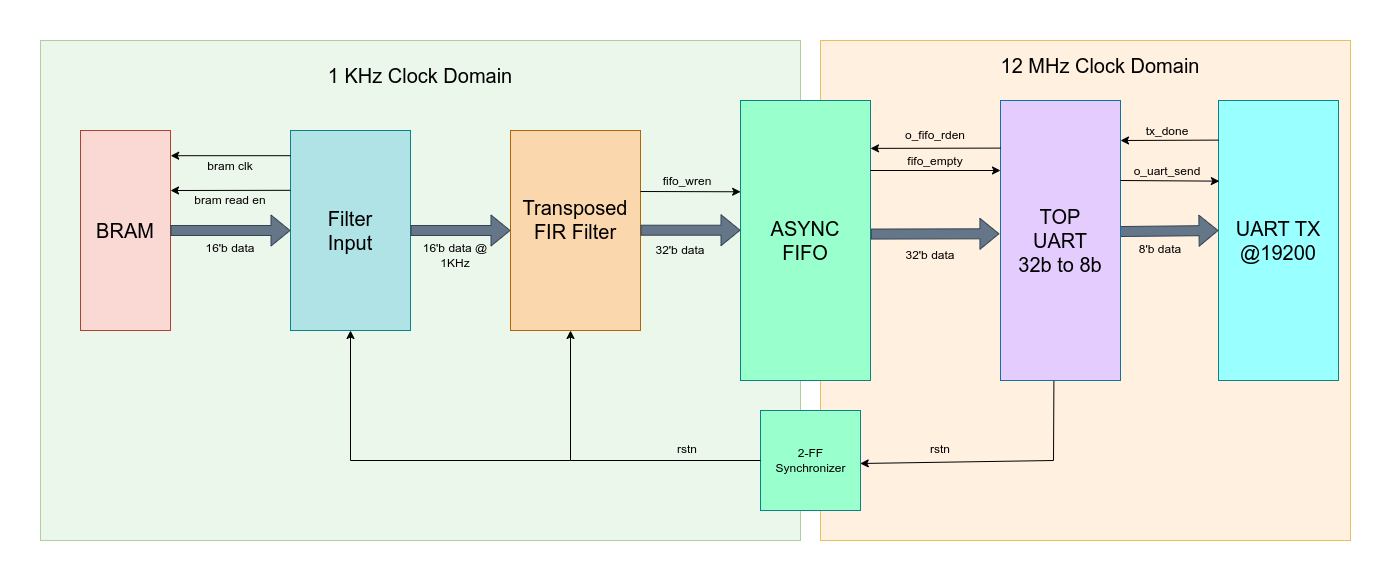

The diagram above was exported from draw.io. Its source (the exported page's mxGraphModel, read from the mxfile embedded in the PNG):
<mxGraphModel dx="2544" dy="1214" grid="1" gridSize="10" guides="1" tooltips="1" connect="1" arrows="1" fold="1" page="1" pageScale="1" pageWidth="850" pageHeight="1100" math="0" shadow="0">
  <root>
    <mxCell id="0" />
    <mxCell id="1" parent="0" />
    <mxCell id="8NSS0EvIRzjSnKv2JXtA-55" value="" style="rounded=0;whiteSpace=wrap;html=1;fillColor=#FFE6CC;strokeColor=#d79b00;gradientColor=none;opacity=60;" parent="1" vertex="1">
      <mxGeometry x="690" y="300" width="530" height="500" as="geometry" />
    </mxCell>
    <mxCell id="8NSS0EvIRzjSnKv2JXtA-53" value="" style="rounded=0;whiteSpace=wrap;html=1;fillColor=#DFF2DE;strokeColor=#82b366;opacity=60;" parent="1" vertex="1">
      <mxGeometry x="-90" y="300" width="760" height="500" as="geometry" />
    </mxCell>
    <mxCell id="8NSS0EvIRzjSnKv2JXtA-11" value="" style="group;fillColor=#b0e3e6;strokeColor=#0e8088;" parent="1" vertex="1" connectable="0">
      <mxGeometry x="160" y="390" width="120" height="200" as="geometry" />
    </mxCell>
    <mxCell id="8NSS0EvIRzjSnKv2JXtA-7" value="" style="rounded=0;whiteSpace=wrap;html=1;fillColor=#b0e3e6;strokeColor=#0e8088;" parent="8NSS0EvIRzjSnKv2JXtA-11" vertex="1">
      <mxGeometry width="120" height="200" as="geometry" />
    </mxCell>
    <mxCell id="8NSS0EvIRzjSnKv2JXtA-8" value="&lt;font style=&quot;font-size: 20px;&quot;&gt;Filter Input&lt;/font&gt;" style="text;html=1;align=center;verticalAlign=middle;whiteSpace=wrap;rounded=0;" parent="8NSS0EvIRzjSnKv2JXtA-11" vertex="1">
      <mxGeometry x="30" y="67.5" width="60" height="65" as="geometry" />
    </mxCell>
    <mxCell id="8NSS0EvIRzjSnKv2JXtA-17" value="" style="group" parent="1" vertex="1" connectable="0">
      <mxGeometry x="-50" y="390" width="90" height="200" as="geometry" />
    </mxCell>
    <mxCell id="8NSS0EvIRzjSnKv2JXtA-13" value="" style="rounded=0;whiteSpace=wrap;html=1;fillColor=#fad9d5;strokeColor=#ae4132;" parent="8NSS0EvIRzjSnKv2JXtA-17" vertex="1">
      <mxGeometry width="90" height="200" as="geometry" />
    </mxCell>
    <mxCell id="8NSS0EvIRzjSnKv2JXtA-14" value="&lt;font style=&quot;font-size: 20px;&quot;&gt;BRAM&lt;/font&gt;" style="text;html=1;align=center;verticalAlign=middle;whiteSpace=wrap;rounded=0;" parent="8NSS0EvIRzjSnKv2JXtA-17" vertex="1">
      <mxGeometry x="15" y="85" width="60" height="30" as="geometry" />
    </mxCell>
    <mxCell id="8NSS0EvIRzjSnKv2JXtA-21" value="" style="group;fillColor=#99FFCC;strokeColor=#0e8088;" parent="1" vertex="1" connectable="0">
      <mxGeometry x="610" y="360" width="130" height="280" as="geometry" />
    </mxCell>
    <mxCell id="8NSS0EvIRzjSnKv2JXtA-19" value="" style="rounded=0;whiteSpace=wrap;html=1;fillColor=#99FFCC;strokeColor=#0e8088;" parent="8NSS0EvIRzjSnKv2JXtA-21" vertex="1">
      <mxGeometry width="130" height="280" as="geometry" />
    </mxCell>
    <mxCell id="8NSS0EvIRzjSnKv2JXtA-20" value="&lt;font style=&quot;font-size: 20px;&quot;&gt;ASYNC FIFO&lt;/font&gt;" style="text;html=1;align=center;verticalAlign=middle;whiteSpace=wrap;rounded=0;" parent="8NSS0EvIRzjSnKv2JXtA-21" vertex="1">
      <mxGeometry x="30" y="117.5" width="70" height="45" as="geometry" />
    </mxCell>
    <mxCell id="8NSS0EvIRzjSnKv2JXtA-24" value="" style="group" parent="1" vertex="1" connectable="0">
      <mxGeometry x="1088" y="360" width="120" height="280" as="geometry" />
    </mxCell>
    <mxCell id="8NSS0EvIRzjSnKv2JXtA-22" value="" style="rounded=0;whiteSpace=wrap;html=1;fillColor=#99FFFF;strokeColor=#0e8088;" parent="8NSS0EvIRzjSnKv2JXtA-24" vertex="1">
      <mxGeometry width="120" height="280" as="geometry" />
    </mxCell>
    <mxCell id="8NSS0EvIRzjSnKv2JXtA-23" value="&lt;font style=&quot;font-size: 20px;&quot;&gt;UART TX&lt;br&gt;@19200&lt;/font&gt;" style="text;html=1;align=center;verticalAlign=middle;whiteSpace=wrap;rounded=0;" parent="8NSS0EvIRzjSnKv2JXtA-24" vertex="1">
      <mxGeometry x="10" y="107.5" width="100" height="65" as="geometry" />
    </mxCell>
    <mxCell id="A8UAxKTljbvENQIlIrYm-1" value="" style="shape=flexArrow;endArrow=classic;html=1;rounded=0;exitX=0.987;exitY=0.468;exitDx=0;exitDy=0;exitPerimeter=0;fillColor=#647687;strokeColor=#314354;" parent="8NSS0EvIRzjSnKv2JXtA-24" source="8NSS0EvIRzjSnKv2JXtA-25" edge="1">
      <mxGeometry width="50" height="50" relative="1" as="geometry">
        <mxPoint x="-70" y="131" as="sourcePoint" />
        <mxPoint y="130" as="targetPoint" />
      </mxGeometry>
    </mxCell>
    <mxCell id="8NSS0EvIRzjSnKv2JXtA-27" value="" style="shape=flexArrow;endArrow=classic;html=1;rounded=0;entryX=-0.009;entryY=0.476;entryDx=0;entryDy=0;entryPerimeter=0;exitX=1.003;exitY=0.477;exitDx=0;exitDy=0;exitPerimeter=0;fillColor=#647687;strokeColor=#314354;" parent="1" source="8NSS0EvIRzjSnKv2JXtA-19" target="8NSS0EvIRzjSnKv2JXtA-25" edge="1">
      <mxGeometry width="50" height="50" relative="1" as="geometry">
        <mxPoint x="710" y="540" as="sourcePoint" />
        <mxPoint x="760" y="490" as="targetPoint" />
      </mxGeometry>
    </mxCell>
    <mxCell id="8NSS0EvIRzjSnKv2JXtA-29" value="" style="group" parent="1" vertex="1" connectable="0">
      <mxGeometry x="870" y="360" width="120" height="280" as="geometry" />
    </mxCell>
    <mxCell id="8NSS0EvIRzjSnKv2JXtA-25" value="" style="rounded=0;whiteSpace=wrap;html=1;fillColor=#E5CCFF;strokeColor=#10739e;" parent="8NSS0EvIRzjSnKv2JXtA-29" vertex="1">
      <mxGeometry width="120" height="280" as="geometry" />
    </mxCell>
    <mxCell id="8NSS0EvIRzjSnKv2JXtA-26" value="&lt;font style=&quot;font-size: 20px;&quot;&gt;TOP&lt;br&gt;UART 32b to 8b&lt;/font&gt;" style="text;html=1;align=center;verticalAlign=middle;whiteSpace=wrap;rounded=0;" parent="8NSS0EvIRzjSnKv2JXtA-29" vertex="1">
      <mxGeometry x="15" y="92.5" width="90" height="95" as="geometry" />
    </mxCell>
    <mxCell id="8NSS0EvIRzjSnKv2JXtA-30" value="32'b data" style="text;html=1;align=center;verticalAlign=middle;whiteSpace=wrap;rounded=0;" parent="1" vertex="1">
      <mxGeometry x="770" y="500" width="60" height="30" as="geometry" />
    </mxCell>
    <mxCell id="8NSS0EvIRzjSnKv2JXtA-31" value="" style="endArrow=classic;html=1;rounded=0;exitX=0.002;exitY=0.17;exitDx=0;exitDy=0;exitPerimeter=0;entryX=1;entryY=0.171;entryDx=0;entryDy=0;entryPerimeter=0;" parent="1" source="8NSS0EvIRzjSnKv2JXtA-25" target="8NSS0EvIRzjSnKv2JXtA-19" edge="1">
      <mxGeometry width="50" height="50" relative="1" as="geometry">
        <mxPoint x="780" y="410" as="sourcePoint" />
        <mxPoint x="830" y="360" as="targetPoint" />
      </mxGeometry>
    </mxCell>
    <mxCell id="8NSS0EvIRzjSnKv2JXtA-32" value="o_fifo_rden" style="text;html=1;align=center;verticalAlign=middle;whiteSpace=wrap;rounded=0;" parent="1" vertex="1">
      <mxGeometry x="770" y="390" width="70" height="10" as="geometry" />
    </mxCell>
    <mxCell id="8NSS0EvIRzjSnKv2JXtA-33" value="" style="endArrow=classic;html=1;rounded=0;entryX=0;entryY=0.25;entryDx=0;entryDy=0;" parent="1" target="8NSS0EvIRzjSnKv2JXtA-25" edge="1">
      <mxGeometry width="50" height="50" relative="1" as="geometry">
        <mxPoint x="740" y="430" as="sourcePoint" />
        <mxPoint x="790" y="380" as="targetPoint" />
      </mxGeometry>
    </mxCell>
    <mxCell id="8NSS0EvIRzjSnKv2JXtA-34" value="fifo_empty" style="text;html=1;align=center;verticalAlign=middle;whiteSpace=wrap;rounded=0;" parent="1" vertex="1">
      <mxGeometry x="770" y="416" width="70" height="10" as="geometry" />
    </mxCell>
    <mxCell id="8NSS0EvIRzjSnKv2JXtA-35" value="" style="shape=flexArrow;endArrow=classic;html=1;rounded=0;entryX=0;entryY=0.5;entryDx=0;entryDy=0;exitX=1;exitY=0.5;exitDx=0;exitDy=0;fillColor=#647687;strokeColor=#314354;" parent="1" source="8NSS0EvIRzjSnKv2JXtA-13" target="8NSS0EvIRzjSnKv2JXtA-7" edge="1">
      <mxGeometry width="50" height="50" relative="1" as="geometry">
        <mxPoint x="90" y="490" as="sourcePoint" />
        <mxPoint x="140" y="440" as="targetPoint" />
      </mxGeometry>
    </mxCell>
    <mxCell id="8NSS0EvIRzjSnKv2JXtA-37" value="16'b data" style="text;html=1;align=center;verticalAlign=middle;whiteSpace=wrap;rounded=0;" parent="1" vertex="1">
      <mxGeometry x="70" y="498" width="60" height="20" as="geometry" />
    </mxCell>
    <mxCell id="8NSS0EvIRzjSnKv2JXtA-38" value="" style="endArrow=classic;html=1;rounded=0;entryX=1;entryY=0.25;entryDx=0;entryDy=0;exitX=-0.001;exitY=0.299;exitDx=0;exitDy=0;exitPerimeter=0;" parent="1" source="8NSS0EvIRzjSnKv2JXtA-7" edge="1">
      <mxGeometry width="50" height="50" relative="1" as="geometry">
        <mxPoint x="160" y="450" as="sourcePoint" />
        <mxPoint x="40" y="450" as="targetPoint" />
      </mxGeometry>
    </mxCell>
    <mxCell id="8NSS0EvIRzjSnKv2JXtA-39" value="" style="endArrow=classic;html=1;rounded=0;entryX=1.002;entryY=0.126;entryDx=0;entryDy=0;exitX=0;exitY=0.126;exitDx=0;exitDy=0;exitPerimeter=0;entryPerimeter=0;" parent="1" source="8NSS0EvIRzjSnKv2JXtA-7" target="8NSS0EvIRzjSnKv2JXtA-13" edge="1">
      <mxGeometry width="50" height="50" relative="1" as="geometry">
        <mxPoint x="160" y="415.2" as="sourcePoint" />
        <mxPoint x="40" y="415.2" as="targetPoint" />
      </mxGeometry>
    </mxCell>
    <mxCell id="8NSS0EvIRzjSnKv2JXtA-40" value="bram read en" style="text;html=1;align=center;verticalAlign=middle;whiteSpace=wrap;rounded=0;" parent="1" vertex="1">
      <mxGeometry x="60" y="450" width="80" height="20" as="geometry" />
    </mxCell>
    <mxCell id="8NSS0EvIRzjSnKv2JXtA-41" value="bram clk" style="text;html=1;align=center;verticalAlign=middle;whiteSpace=wrap;rounded=0;" parent="1" vertex="1">
      <mxGeometry x="70" y="416" width="60" height="20" as="geometry" />
    </mxCell>
    <mxCell id="8NSS0EvIRzjSnKv2JXtA-42" value="" style="group" parent="1" vertex="1" connectable="0">
      <mxGeometry x="380" y="390" width="130" height="200" as="geometry" />
    </mxCell>
    <mxCell id="8NSS0EvIRzjSnKv2JXtA-9" value="" style="rounded=0;whiteSpace=wrap;html=1;fillColor=#fad7ac;strokeColor=#b46504;" parent="8NSS0EvIRzjSnKv2JXtA-42" vertex="1">
      <mxGeometry width="130" height="200" as="geometry" />
    </mxCell>
    <mxCell id="8NSS0EvIRzjSnKv2JXtA-10" value="&lt;font style=&quot;font-size: 20px;&quot;&gt;Transposed FIR Filter&lt;/font&gt;" style="text;html=1;align=center;verticalAlign=middle;whiteSpace=wrap;rounded=0;" parent="8NSS0EvIRzjSnKv2JXtA-42" vertex="1">
      <mxGeometry x="23.214285714285715" y="42.5" width="83.57142857142857" height="92.5" as="geometry" />
    </mxCell>
    <mxCell id="8NSS0EvIRzjSnKv2JXtA-45" value="" style="shape=flexArrow;endArrow=classic;html=1;rounded=0;entryX=0;entryY=0.5;entryDx=0;entryDy=0;fillColor=#647687;strokeColor=#314354;" parent="1" target="8NSS0EvIRzjSnKv2JXtA-9" edge="1">
      <mxGeometry width="50" height="50" relative="1" as="geometry">
        <mxPoint x="280" y="490" as="sourcePoint" />
        <mxPoint x="330" y="440" as="targetPoint" />
      </mxGeometry>
    </mxCell>
    <mxCell id="8NSS0EvIRzjSnKv2JXtA-46" value="16'b data @ 1KHz" style="text;html=1;align=center;verticalAlign=middle;whiteSpace=wrap;rounded=0;" parent="1" vertex="1">
      <mxGeometry x="290" y="500" width="70" height="30" as="geometry" />
    </mxCell>
    <mxCell id="8NSS0EvIRzjSnKv2JXtA-47" value="" style="shape=flexArrow;endArrow=classic;html=1;rounded=0;entryX=0;entryY=0.5;entryDx=0;entryDy=0;fillColor=#647687;strokeColor=#314354;" parent="1" edge="1">
      <mxGeometry width="50" height="50" relative="1" as="geometry">
        <mxPoint x="510" y="489.71" as="sourcePoint" />
        <mxPoint x="610" y="489.71" as="targetPoint" />
      </mxGeometry>
    </mxCell>
    <mxCell id="8NSS0EvIRzjSnKv2JXtA-48" value="32'b data" style="text;html=1;align=center;verticalAlign=middle;whiteSpace=wrap;rounded=0;" parent="1" vertex="1">
      <mxGeometry x="520" y="500" width="60" height="20" as="geometry" />
    </mxCell>
    <mxCell id="8NSS0EvIRzjSnKv2JXtA-49" value="" style="endArrow=classic;html=1;rounded=0;entryX=0.001;entryY=0.326;entryDx=0;entryDy=0;entryPerimeter=0;" parent="1" target="8NSS0EvIRzjSnKv2JXtA-19" edge="1">
      <mxGeometry width="50" height="50" relative="1" as="geometry">
        <mxPoint x="510" y="451" as="sourcePoint" />
        <mxPoint x="560" y="401" as="targetPoint" />
      </mxGeometry>
    </mxCell>
    <mxCell id="8NSS0EvIRzjSnKv2JXtA-50" value="fifo_wren" style="text;html=1;align=center;verticalAlign=middle;whiteSpace=wrap;rounded=0;" parent="1" vertex="1">
      <mxGeometry x="527" y="431" width="60" height="20" as="geometry" />
    </mxCell>
    <mxCell id="8NSS0EvIRzjSnKv2JXtA-54" value="&lt;font style=&quot;font-size: 20px;&quot;&gt;1 KHz Clock Domain&lt;/font&gt;" style="text;html=1;align=center;verticalAlign=middle;whiteSpace=wrap;rounded=0;" parent="1" vertex="1">
      <mxGeometry x="195" y="310" width="190" height="50" as="geometry" />
    </mxCell>
    <mxCell id="8NSS0EvIRzjSnKv2JXtA-56" value="&lt;font style=&quot;font-size: 20px;&quot;&gt;12 MHz Clock Domain&lt;/font&gt;" style="text;html=1;align=center;verticalAlign=middle;whiteSpace=wrap;rounded=0;" parent="1" vertex="1">
      <mxGeometry x="850" y="300" width="240" height="50" as="geometry" />
    </mxCell>
    <mxCell id="8NSS0EvIRzjSnKv2JXtA-61" value="" style="group;fillColor=#b0e3e6;strokeColor=#0e8088;" parent="1" vertex="1" connectable="0">
      <mxGeometry x="630" y="670" width="100" height="100" as="geometry" />
    </mxCell>
    <mxCell id="8NSS0EvIRzjSnKv2JXtA-58" value="" style="whiteSpace=wrap;html=1;aspect=fixed;fillColor=#99FFCC;strokeColor=#0e8088;" parent="8NSS0EvIRzjSnKv2JXtA-61" vertex="1">
      <mxGeometry width="100" height="100" as="geometry" />
    </mxCell>
    <mxCell id="8NSS0EvIRzjSnKv2JXtA-60" value="2-FF Synchronizer" style="text;html=1;align=center;verticalAlign=middle;whiteSpace=wrap;rounded=0;" parent="8NSS0EvIRzjSnKv2JXtA-61" vertex="1">
      <mxGeometry x="12.5" y="23.75" width="75" height="52.5" as="geometry" />
    </mxCell>
    <mxCell id="8NSS0EvIRzjSnKv2JXtA-62" value="" style="endArrow=classic;html=1;rounded=0;exitX=0.445;exitY=1.003;exitDx=0;exitDy=0;exitPerimeter=0;entryX=0.075;entryY=0.846;entryDx=0;entryDy=0;entryPerimeter=0;" parent="1" source="8NSS0EvIRzjSnKv2JXtA-25" target="8NSS0EvIRzjSnKv2JXtA-55" edge="1">
      <mxGeometry width="50" height="50" relative="1" as="geometry">
        <mxPoint x="850" y="740" as="sourcePoint" />
        <mxPoint x="900" y="690" as="targetPoint" />
        <Array as="points">
          <mxPoint x="923" y="720" />
        </Array>
      </mxGeometry>
    </mxCell>
    <mxCell id="8NSS0EvIRzjSnKv2JXtA-63" value="" style="endArrow=classic;html=1;rounded=0;exitX=0;exitY=0.5;exitDx=0;exitDy=0;" parent="1" source="8NSS0EvIRzjSnKv2JXtA-58" edge="1">
      <mxGeometry width="50" height="50" relative="1" as="geometry">
        <mxPoint x="490" y="780" as="sourcePoint" />
        <mxPoint x="440" y="590" as="targetPoint" />
        <Array as="points">
          <mxPoint x="440" y="720" />
        </Array>
      </mxGeometry>
    </mxCell>
    <mxCell id="8NSS0EvIRzjSnKv2JXtA-64" value="" style="endArrow=classic;html=1;rounded=0;entryX=0.5;entryY=1;entryDx=0;entryDy=0;" parent="1" target="8NSS0EvIRzjSnKv2JXtA-7" edge="1">
      <mxGeometry width="50" height="50" relative="1" as="geometry">
        <mxPoint x="440" y="720" as="sourcePoint" />
        <mxPoint x="220" y="670" as="targetPoint" />
        <Array as="points">
          <mxPoint x="220" y="720" />
        </Array>
      </mxGeometry>
    </mxCell>
    <mxCell id="jUqvCtMLcOQC-3mDncP8-3" value="rstn" style="text;html=1;align=center;verticalAlign=middle;whiteSpace=wrap;rounded=0;" parent="1" vertex="1">
      <mxGeometry x="780" y="694" width="60" height="30" as="geometry" />
    </mxCell>
    <mxCell id="jUqvCtMLcOQC-3mDncP8-4" value="rstn" style="text;html=1;align=center;verticalAlign=middle;whiteSpace=wrap;rounded=0;" parent="1" vertex="1">
      <mxGeometry x="527" y="694" width="60" height="30" as="geometry" />
    </mxCell>
    <mxCell id="A8UAxKTljbvENQIlIrYm-3" value="8'b data" style="text;html=1;align=center;verticalAlign=middle;whiteSpace=wrap;rounded=0;" parent="1" vertex="1">
      <mxGeometry x="1000" y="494" width="60" height="30" as="geometry" />
    </mxCell>
    <mxCell id="A8UAxKTljbvENQIlIrYm-4" value="" style="endArrow=classic;html=1;rounded=0;entryX=0.007;entryY=0.288;entryDx=0;entryDy=0;entryPerimeter=0;" parent="1" target="8NSS0EvIRzjSnKv2JXtA-22" edge="1">
      <mxGeometry width="50" height="50" relative="1" as="geometry">
        <mxPoint x="990" y="440" as="sourcePoint" />
        <mxPoint x="1120" y="440" as="targetPoint" />
      </mxGeometry>
    </mxCell>
    <mxCell id="A8UAxKTljbvENQIlIrYm-5" value="o_uart_send" style="text;html=1;align=center;verticalAlign=middle;whiteSpace=wrap;rounded=0;" parent="1" vertex="1">
      <mxGeometry x="1002" y="426" width="70" height="10" as="geometry" />
    </mxCell>
    <mxCell id="A8UAxKTljbvENQIlIrYm-6" value="" style="endArrow=classic;html=1;rounded=0;exitX=0.002;exitY=0.17;exitDx=0;exitDy=0;exitPerimeter=0;" parent="1" edge="1">
      <mxGeometry width="50" height="50" relative="1" as="geometry">
        <mxPoint x="1088" y="399.6" as="sourcePoint" />
        <mxPoint x="990" y="400" as="targetPoint" />
      </mxGeometry>
    </mxCell>
    <mxCell id="A8UAxKTljbvENQIlIrYm-7" value="tx_done" style="text;html=1;align=center;verticalAlign=middle;whiteSpace=wrap;rounded=0;" parent="1" vertex="1">
      <mxGeometry x="1002" y="385.6" width="70" height="10" as="geometry" />
    </mxCell>
  </root>
</mxGraphModel>